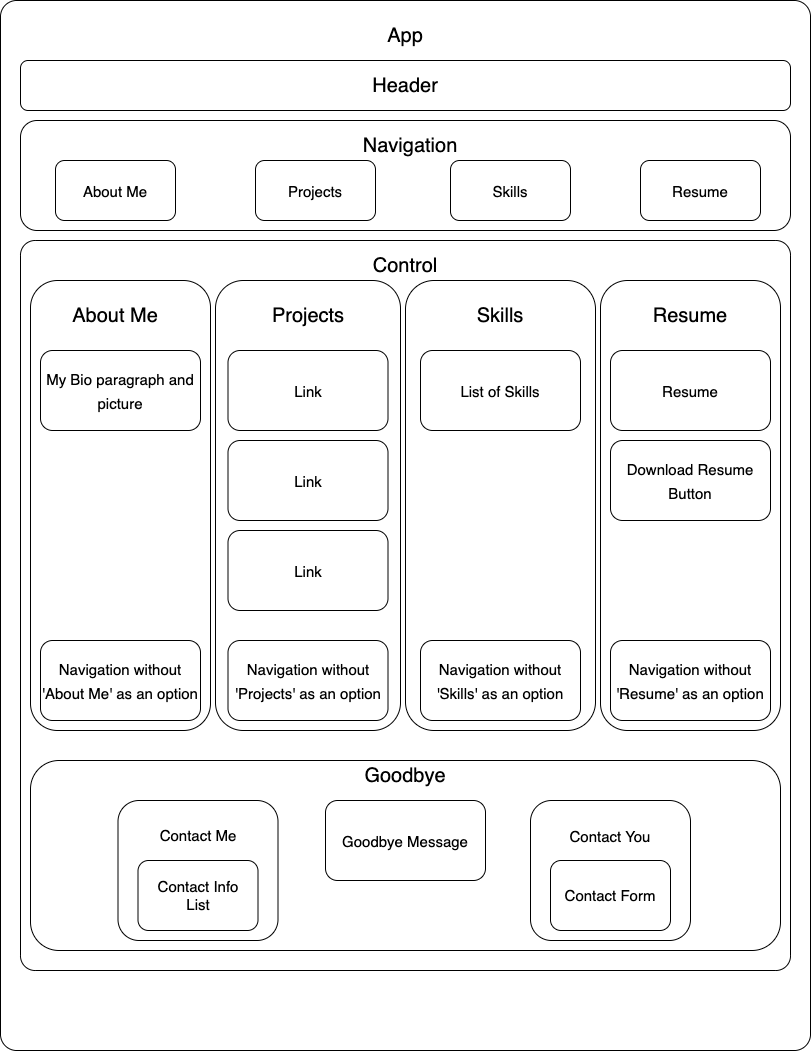

The diagram above was exported from draw.io. Its source (the exported page's mxGraphModel, read from the mxfile embedded in the PNG):
<mxGraphModel dx="159" dy="270" grid="1" gridSize="10" guides="1" tooltips="1" connect="1" arrows="1" fold="1" page="1" pageScale="1" pageWidth="850" pageHeight="1100" math="0" shadow="0">
  <root>
    <mxCell id="0" />
    <mxCell id="1" parent="0" />
    <mxCell id="2" value="" style="rounded=1;whiteSpace=wrap;html=1;arcSize=2;" parent="1" vertex="1">
      <mxGeometry x="20" y="20" width="810" height="1050" as="geometry" />
    </mxCell>
    <mxCell id="3" value="App" style="text;strokeColor=none;align=center;fillColor=none;html=1;verticalAlign=middle;whiteSpace=wrap;rounded=0;fontSize=20;" parent="1" vertex="1">
      <mxGeometry x="395" y="40" width="60" height="30" as="geometry" />
    </mxCell>
    <mxCell id="4" value="" style="rounded=1;whiteSpace=wrap;html=1;fontSize=20;arcSize=2;" parent="1" vertex="1">
      <mxGeometry x="40" y="260" width="770" height="730" as="geometry" />
    </mxCell>
    <mxCell id="5" value="" style="rounded=1;whiteSpace=wrap;html=1;fontSize=20;" parent="1" vertex="1">
      <mxGeometry x="40" y="80" width="770" height="50" as="geometry" />
    </mxCell>
    <mxCell id="6" value="Header" style="text;strokeColor=none;align=center;fillColor=none;html=1;verticalAlign=middle;whiteSpace=wrap;rounded=0;fontSize=20;" parent="1" vertex="1">
      <mxGeometry x="395" y="90" width="60" height="30" as="geometry" />
    </mxCell>
    <mxCell id="7" value="" style="rounded=1;whiteSpace=wrap;html=1;fontSize=20;" parent="1" vertex="1">
      <mxGeometry x="40" y="140" width="770" height="110" as="geometry" />
    </mxCell>
    <mxCell id="8" value="Navigation" style="text;strokeColor=none;align=center;fillColor=none;html=1;verticalAlign=middle;whiteSpace=wrap;rounded=0;fontSize=20;" parent="1" vertex="1">
      <mxGeometry x="400" y="150" width="60" height="30" as="geometry" />
    </mxCell>
    <mxCell id="10" value="&lt;font style=&quot;font-size: 15px;&quot;&gt;Skills&lt;/font&gt;" style="rounded=1;whiteSpace=wrap;html=1;fontSize=20;" parent="1" vertex="1">
      <mxGeometry x="470" y="180" width="120" height="60" as="geometry" />
    </mxCell>
    <mxCell id="11" value="&lt;font style=&quot;font-size: 15px;&quot;&gt;Resume&lt;/font&gt;" style="rounded=1;whiteSpace=wrap;html=1;fontSize=20;" parent="1" vertex="1">
      <mxGeometry x="660" y="180" width="120" height="60" as="geometry" />
    </mxCell>
    <mxCell id="12" value="&lt;font style=&quot;font-size: 15px;&quot;&gt;Projects&lt;/font&gt;" style="rounded=1;whiteSpace=wrap;html=1;fontSize=20;" parent="1" vertex="1">
      <mxGeometry x="275" y="180" width="120" height="60" as="geometry" />
    </mxCell>
    <mxCell id="13" value="&lt;font style=&quot;font-size: 15px;&quot;&gt;About Me&lt;/font&gt;" style="rounded=1;whiteSpace=wrap;html=1;fontSize=20;" parent="1" vertex="1">
      <mxGeometry x="75" y="180" width="120" height="60" as="geometry" />
    </mxCell>
    <mxCell id="14" value="" style="rounded=1;whiteSpace=wrap;html=1;fontSize=20;" parent="1" vertex="1">
      <mxGeometry x="50" y="300" width="180" height="450" as="geometry" />
    </mxCell>
    <mxCell id="15" value="" style="rounded=1;whiteSpace=wrap;html=1;fontSize=20;" parent="1" vertex="1">
      <mxGeometry x="235" y="300" width="185" height="450" as="geometry" />
    </mxCell>
    <mxCell id="16" value="" style="rounded=1;whiteSpace=wrap;html=1;fontSize=20;" parent="1" vertex="1">
      <mxGeometry x="425" y="300" width="190" height="450" as="geometry" />
    </mxCell>
    <mxCell id="17" value="" style="rounded=1;whiteSpace=wrap;html=1;fontSize=20;" parent="1" vertex="1">
      <mxGeometry x="620" y="300" width="180" height="450" as="geometry" />
    </mxCell>
    <mxCell id="18" value="" style="rounded=1;whiteSpace=wrap;html=1;fontSize=20;" parent="1" vertex="1">
      <mxGeometry x="50" y="780" width="750" height="190" as="geometry" />
    </mxCell>
    <mxCell id="19" value="About Me" style="text;strokeColor=none;align=center;fillColor=none;html=1;verticalAlign=middle;whiteSpace=wrap;rounded=0;fontSize=20;" parent="1" vertex="1">
      <mxGeometry x="80" y="320" width="110" height="30" as="geometry" />
    </mxCell>
    <mxCell id="20" value="Projects" style="text;strokeColor=none;align=center;fillColor=none;html=1;verticalAlign=middle;whiteSpace=wrap;rounded=0;fontSize=20;" parent="1" vertex="1">
      <mxGeometry x="297.5" y="320" width="60" height="30" as="geometry" />
    </mxCell>
    <mxCell id="23" value="Skills" style="text;strokeColor=none;align=center;fillColor=none;html=1;verticalAlign=middle;whiteSpace=wrap;rounded=0;fontSize=20;" parent="1" vertex="1">
      <mxGeometry x="490" y="320" width="60" height="30" as="geometry" />
    </mxCell>
    <mxCell id="24" value="Resume" style="text;strokeColor=none;align=center;fillColor=none;html=1;verticalAlign=middle;whiteSpace=wrap;rounded=0;fontSize=20;" parent="1" vertex="1">
      <mxGeometry x="680" y="320" width="60" height="30" as="geometry" />
    </mxCell>
    <mxCell id="25" value="&lt;span style=&quot;font-size: 15px;&quot;&gt;My Bio paragraph and picture&lt;/span&gt;" style="rounded=1;whiteSpace=wrap;html=1;fontSize=20;" parent="1" vertex="1">
      <mxGeometry x="60" y="370" width="160" height="80" as="geometry" />
    </mxCell>
    <mxCell id="26" value="&lt;span style=&quot;font-size: 15px;&quot;&gt;Navigation without 'About Me' as an option&lt;/span&gt;" style="rounded=1;whiteSpace=wrap;html=1;fontSize=20;" parent="1" vertex="1">
      <mxGeometry x="60" y="660" width="160" height="80" as="geometry" />
    </mxCell>
    <mxCell id="28" value="&lt;span style=&quot;font-size: 15px;&quot;&gt;Link&lt;/span&gt;" style="rounded=1;whiteSpace=wrap;html=1;fontSize=20;" parent="1" vertex="1">
      <mxGeometry x="247.5" y="370" width="160" height="80" as="geometry" />
    </mxCell>
    <mxCell id="29" value="&lt;span style=&quot;font-size: 15px;&quot;&gt;Link&lt;/span&gt;" style="rounded=1;whiteSpace=wrap;html=1;fontSize=20;" parent="1" vertex="1">
      <mxGeometry x="247.5" y="460" width="160" height="80" as="geometry" />
    </mxCell>
    <mxCell id="30" value="&lt;span style=&quot;font-size: 15px;&quot;&gt;Link&lt;/span&gt;" style="rounded=1;whiteSpace=wrap;html=1;fontSize=20;" parent="1" vertex="1">
      <mxGeometry x="247.5" y="550" width="160" height="80" as="geometry" />
    </mxCell>
    <mxCell id="31" value="&lt;span style=&quot;font-size: 15px;&quot;&gt;Navigation without 'Projects' as an option&lt;/span&gt;" style="rounded=1;whiteSpace=wrap;html=1;fontSize=20;" parent="1" vertex="1">
      <mxGeometry x="247.5" y="660" width="160" height="80" as="geometry" />
    </mxCell>
    <mxCell id="32" value="&lt;span style=&quot;font-size: 15px;&quot;&gt;List of Skills&lt;/span&gt;" style="rounded=1;whiteSpace=wrap;html=1;fontSize=20;" parent="1" vertex="1">
      <mxGeometry x="440" y="370" width="160" height="80" as="geometry" />
    </mxCell>
    <mxCell id="33" value="&lt;span style=&quot;font-size: 15px;&quot;&gt;Navigation without 'Skills' as an option&lt;/span&gt;" style="rounded=1;whiteSpace=wrap;html=1;fontSize=20;" parent="1" vertex="1">
      <mxGeometry x="440" y="660" width="160" height="80" as="geometry" />
    </mxCell>
    <mxCell id="34" value="&lt;span style=&quot;font-size: 15px;&quot;&gt;Navigation without 'Resume' as an option&lt;/span&gt;" style="rounded=1;whiteSpace=wrap;html=1;fontSize=20;" parent="1" vertex="1">
      <mxGeometry x="630" y="660" width="160" height="80" as="geometry" />
    </mxCell>
    <mxCell id="35" value="&lt;span style=&quot;font-size: 15px;&quot;&gt;Resume&lt;/span&gt;" style="rounded=1;whiteSpace=wrap;html=1;fontSize=20;" parent="1" vertex="1">
      <mxGeometry x="630" y="370" width="160" height="80" as="geometry" />
    </mxCell>
    <mxCell id="36" value="&lt;span style=&quot;font-size: 15px;&quot;&gt;Download Resume Button&lt;/span&gt;" style="rounded=1;whiteSpace=wrap;html=1;fontSize=20;" parent="1" vertex="1">
      <mxGeometry x="630" y="460" width="160" height="80" as="geometry" />
    </mxCell>
    <mxCell id="38" value="&lt;font style=&quot;font-size: 20px;&quot;&gt;Control&lt;br&gt;&lt;/font&gt;" style="text;strokeColor=none;align=center;fillColor=none;html=1;verticalAlign=middle;whiteSpace=wrap;rounded=0;fontSize=15;" parent="1" vertex="1">
      <mxGeometry x="395" y="270" width="60" height="30" as="geometry" />
    </mxCell>
    <mxCell id="39" value="Goodbye" style="text;strokeColor=none;align=center;fillColor=none;html=1;verticalAlign=middle;whiteSpace=wrap;rounded=0;fontSize=20;" parent="1" vertex="1">
      <mxGeometry x="395" y="780" width="60" height="30" as="geometry" />
    </mxCell>
    <mxCell id="40" value="" style="rounded=1;whiteSpace=wrap;html=1;fontSize=20;" parent="1" vertex="1">
      <mxGeometry x="137.5" y="820" width="160" height="140" as="geometry" />
    </mxCell>
    <mxCell id="41" value="&lt;span style=&quot;font-size: 15px;&quot;&gt;Goodbye Message&lt;/span&gt;" style="rounded=1;whiteSpace=wrap;html=1;fontSize=20;" parent="1" vertex="1">
      <mxGeometry x="345" y="820" width="160" height="80" as="geometry" />
    </mxCell>
    <mxCell id="42" value="" style="rounded=1;whiteSpace=wrap;html=1;fontSize=20;" parent="1" vertex="1">
      <mxGeometry x="550" y="820" width="160" height="140" as="geometry" />
    </mxCell>
    <mxCell id="43" value="&lt;font style=&quot;font-size: 15px;&quot;&gt;Contact You&lt;/font&gt;" style="text;strokeColor=none;align=center;fillColor=none;html=1;verticalAlign=middle;whiteSpace=wrap;rounded=0;fontSize=20;" parent="1" vertex="1">
      <mxGeometry x="565" y="840" width="130" height="30" as="geometry" />
    </mxCell>
    <mxCell id="44" value="Contact Form" style="rounded=1;whiteSpace=wrap;html=1;fontSize=15;" parent="1" vertex="1">
      <mxGeometry x="570" y="880" width="120" height="70" as="geometry" />
    </mxCell>
    <mxCell id="45" value="Contact Info&lt;br&gt;List" style="rounded=1;whiteSpace=wrap;html=1;fontSize=15;" parent="1" vertex="1">
      <mxGeometry x="157.5" y="880" width="120" height="70" as="geometry" />
    </mxCell>
    <mxCell id="46" value="Contact Me" style="text;strokeColor=none;align=center;fillColor=none;html=1;verticalAlign=middle;whiteSpace=wrap;rounded=0;fontSize=15;" parent="1" vertex="1">
      <mxGeometry x="172.5" y="840" width="90" height="30" as="geometry" />
    </mxCell>
  </root>
</mxGraphModel>